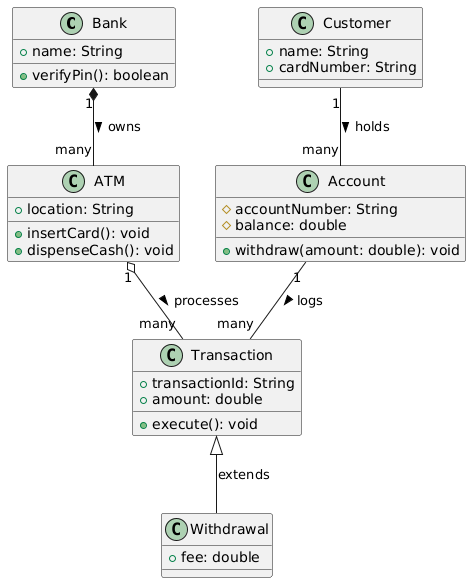

The diagram above was rendered by PlantUML. Its source (embedded in the PNG):
@startuml
class Bank {
  + name: String
  + verifyPin(): boolean
}

class ATM {
  + location: String
  + insertCard(): void
  + dispenseCash(): void
}

class Account {
  # accountNumber: String
  # balance: double
  + withdraw(amount: double): void
}

class Customer {
  + name: String
  + cardNumber: String
}

class Transaction {
  + transactionId: String
  + amount: double
  + execute(): void
}

class Withdrawal {
  + fee: double
}

Bank "1" *-- "many" ATM : owns >
ATM "1" o-- "many" Transaction : processes >
Customer "1" -- "many" Account : holds >
Transaction <|-- Withdrawal : extends
Account "1" -- "many" Transaction : logs >
@enduml